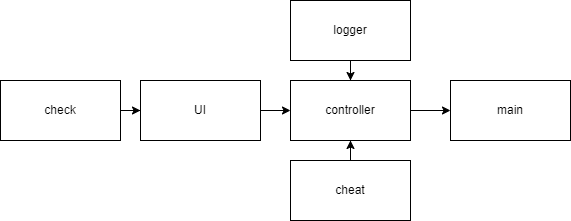

The diagram above was exported from draw.io. Its source (the exported page's mxGraphModel, read from the mxfile embedded in the PNG):
<mxGraphModel dx="828" dy="452" grid="1" gridSize="10" guides="1" tooltips="1" connect="1" arrows="1" fold="1" page="1" pageScale="1" pageWidth="827" pageHeight="1169" math="0" shadow="0">
  <root>
    <mxCell id="0" />
    <mxCell id="1" parent="0" />
    <mxCell id="AoCd0rV4dWfmK13Smf5B-1" value="main" style="rounded=0;whiteSpace=wrap;html=1;" parent="1" vertex="1">
      <mxGeometry x="590" y="130" width="120" height="60" as="geometry" />
    </mxCell>
    <mxCell id="AoCd0rV4dWfmK13Smf5B-7" value="" style="edgeStyle=orthogonalEdgeStyle;rounded=0;orthogonalLoop=1;jettySize=auto;html=1;" parent="1" source="AoCd0rV4dWfmK13Smf5B-2" target="AoCd0rV4dWfmK13Smf5B-1" edge="1">
      <mxGeometry relative="1" as="geometry" />
    </mxCell>
    <mxCell id="AoCd0rV4dWfmK13Smf5B-2" value="controller" style="rounded=0;whiteSpace=wrap;html=1;" parent="1" vertex="1">
      <mxGeometry x="430" y="130" width="120" height="60" as="geometry" />
    </mxCell>
    <mxCell id="AoCd0rV4dWfmK13Smf5B-10" value="" style="edgeStyle=orthogonalEdgeStyle;rounded=0;orthogonalLoop=1;jettySize=auto;html=1;" parent="1" source="AoCd0rV4dWfmK13Smf5B-3" target="AoCd0rV4dWfmK13Smf5B-2" edge="1">
      <mxGeometry relative="1" as="geometry" />
    </mxCell>
    <mxCell id="AoCd0rV4dWfmK13Smf5B-3" value="cheat" style="rounded=0;whiteSpace=wrap;html=1;" parent="1" vertex="1">
      <mxGeometry x="430" y="210" width="120" height="60" as="geometry" />
    </mxCell>
    <mxCell id="AoCd0rV4dWfmK13Smf5B-12" value="" style="edgeStyle=orthogonalEdgeStyle;rounded=0;orthogonalLoop=1;jettySize=auto;html=1;" parent="1" source="AoCd0rV4dWfmK13Smf5B-4" target="AoCd0rV4dWfmK13Smf5B-2" edge="1">
      <mxGeometry relative="1" as="geometry" />
    </mxCell>
    <mxCell id="AoCd0rV4dWfmK13Smf5B-4" value="UI" style="rounded=0;whiteSpace=wrap;html=1;" parent="1" vertex="1">
      <mxGeometry x="280" y="130" width="120" height="60" as="geometry" />
    </mxCell>
    <mxCell id="AoCd0rV4dWfmK13Smf5B-11" value="" style="edgeStyle=orthogonalEdgeStyle;rounded=0;orthogonalLoop=1;jettySize=auto;html=1;" parent="1" source="AoCd0rV4dWfmK13Smf5B-5" target="AoCd0rV4dWfmK13Smf5B-2" edge="1">
      <mxGeometry relative="1" as="geometry" />
    </mxCell>
    <mxCell id="AoCd0rV4dWfmK13Smf5B-5" value="logger" style="rounded=0;whiteSpace=wrap;html=1;" parent="1" vertex="1">
      <mxGeometry x="430" y="50" width="120" height="60" as="geometry" />
    </mxCell>
    <mxCell id="AoCd0rV4dWfmK13Smf5B-13" value="" style="edgeStyle=orthogonalEdgeStyle;rounded=0;orthogonalLoop=1;jettySize=auto;html=1;" parent="1" source="AoCd0rV4dWfmK13Smf5B-6" target="AoCd0rV4dWfmK13Smf5B-4" edge="1">
      <mxGeometry relative="1" as="geometry" />
    </mxCell>
    <mxCell id="AoCd0rV4dWfmK13Smf5B-6" value="check" style="rounded=0;whiteSpace=wrap;html=1;" parent="1" vertex="1">
      <mxGeometry x="140" y="130" width="120" height="60" as="geometry" />
    </mxCell>
  </root>
</mxGraphModel>